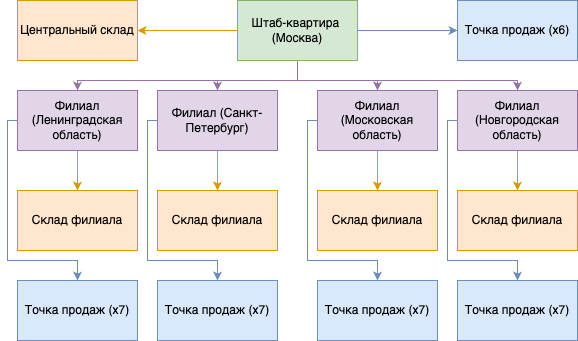

The diagram above was exported from draw.io. Its source (the exported page's mxGraphModel, read from the mxfile embedded in the PNG):
<mxGraphModel dx="830" dy="556" grid="0" gridSize="10" guides="1" tooltips="1" connect="1" arrows="1" fold="1" page="1" pageScale="1" pageWidth="1442" pageHeight="2039" math="0" shadow="0">
  <root>
    <mxCell id="0" />
    <mxCell id="1" parent="0" />
    <mxCell id="vTOxUS8pYG6GzrqO3QOJ-6" style="edgeStyle=orthogonalEdgeStyle;rounded=0;orthogonalLoop=1;jettySize=auto;html=1;exitX=0.5;exitY=1;exitDx=0;exitDy=0;entryX=0.5;entryY=0;entryDx=0;entryDy=0;fillColor=#e1d5e7;strokeColor=#9673a6;" edge="1" parent="1" source="4TRZT6uHNvwqL9tTGc9j-1" target="vTOxUS8pYG6GzrqO3QOJ-3">
      <mxGeometry relative="1" as="geometry" />
    </mxCell>
    <mxCell id="vTOxUS8pYG6GzrqO3QOJ-7" style="edgeStyle=orthogonalEdgeStyle;rounded=0;orthogonalLoop=1;jettySize=auto;html=1;exitX=0.5;exitY=1;exitDx=0;exitDy=0;entryX=0.5;entryY=0;entryDx=0;entryDy=0;fillColor=#e1d5e7;strokeColor=#9673a6;" edge="1" parent="1" source="4TRZT6uHNvwqL9tTGc9j-1" target="vTOxUS8pYG6GzrqO3QOJ-4">
      <mxGeometry relative="1" as="geometry">
        <Array as="points">
          <mxPoint x="460" y="120" />
          <mxPoint x="240" y="120" />
        </Array>
      </mxGeometry>
    </mxCell>
    <mxCell id="vTOxUS8pYG6GzrqO3QOJ-8" style="edgeStyle=orthogonalEdgeStyle;rounded=0;orthogonalLoop=1;jettySize=auto;html=1;exitX=0.5;exitY=1;exitDx=0;exitDy=0;entryX=0.5;entryY=0;entryDx=0;entryDy=0;fillColor=#e1d5e7;strokeColor=#9673a6;" edge="1" parent="1" source="4TRZT6uHNvwqL9tTGc9j-1" target="vTOxUS8pYG6GzrqO3QOJ-1">
      <mxGeometry relative="1" as="geometry" />
    </mxCell>
    <mxCell id="vTOxUS8pYG6GzrqO3QOJ-9" style="edgeStyle=orthogonalEdgeStyle;rounded=0;orthogonalLoop=1;jettySize=auto;html=1;exitX=0.5;exitY=1;exitDx=0;exitDy=0;entryX=0.5;entryY=0;entryDx=0;entryDy=0;fillColor=#e1d5e7;strokeColor=#9673a6;" edge="1" parent="1" source="4TRZT6uHNvwqL9tTGc9j-1" target="vTOxUS8pYG6GzrqO3QOJ-5">
      <mxGeometry relative="1" as="geometry">
        <Array as="points">
          <mxPoint x="460" y="120" />
          <mxPoint x="680" y="120" />
        </Array>
      </mxGeometry>
    </mxCell>
    <mxCell id="vTOxUS8pYG6GzrqO3QOJ-11" style="edgeStyle=orthogonalEdgeStyle;rounded=0;orthogonalLoop=1;jettySize=auto;html=1;exitX=0;exitY=0.5;exitDx=0;exitDy=0;entryX=1;entryY=0.5;entryDx=0;entryDy=0;fillColor=#ffe6cc;strokeColor=#d79b00;" edge="1" parent="1" source="4TRZT6uHNvwqL9tTGc9j-1" target="vTOxUS8pYG6GzrqO3QOJ-10">
      <mxGeometry relative="1" as="geometry" />
    </mxCell>
    <mxCell id="vTOxUS8pYG6GzrqO3QOJ-22" style="edgeStyle=orthogonalEdgeStyle;rounded=0;orthogonalLoop=1;jettySize=auto;html=1;exitX=1;exitY=0.5;exitDx=0;exitDy=0;entryX=0;entryY=0.5;entryDx=0;entryDy=0;fillColor=#dae8fc;strokeColor=#6c8ebf;" edge="1" parent="1" source="4TRZT6uHNvwqL9tTGc9j-1" target="vTOxUS8pYG6GzrqO3QOJ-21">
      <mxGeometry relative="1" as="geometry" />
    </mxCell>
    <mxCell id="4TRZT6uHNvwqL9tTGc9j-1" value="Штаб-квартира&amp;nbsp;&lt;div&gt;(Москва)&lt;/div&gt;" style="rounded=0;whiteSpace=wrap;html=1;fillColor=#d5e8d4;strokeColor=#82b366;" parent="1" vertex="1">
      <mxGeometry x="400" y="40" width="120" height="60" as="geometry" />
    </mxCell>
    <mxCell id="vTOxUS8pYG6GzrqO3QOJ-19" style="edgeStyle=orthogonalEdgeStyle;rounded=0;orthogonalLoop=1;jettySize=auto;html=1;exitX=0.5;exitY=1;exitDx=0;exitDy=0;entryX=0.5;entryY=0;entryDx=0;entryDy=0;fillColor=#ffe6cc;strokeColor=#d79b00;" edge="1" parent="1" source="vTOxUS8pYG6GzrqO3QOJ-1" target="vTOxUS8pYG6GzrqO3QOJ-16">
      <mxGeometry relative="1" as="geometry" />
    </mxCell>
    <mxCell id="vTOxUS8pYG6GzrqO3QOJ-1" value="Филиал (Московская область)" style="rounded=0;whiteSpace=wrap;html=1;fillColor=#e1d5e7;strokeColor=#9673a6;" vertex="1" parent="1">
      <mxGeometry x="480" y="130" width="120" height="60" as="geometry" />
    </mxCell>
    <mxCell id="vTOxUS8pYG6GzrqO3QOJ-18" style="edgeStyle=orthogonalEdgeStyle;rounded=0;orthogonalLoop=1;jettySize=auto;html=1;exitX=0.5;exitY=1;exitDx=0;exitDy=0;fillColor=#ffe6cc;strokeColor=#d79b00;" edge="1" parent="1" source="vTOxUS8pYG6GzrqO3QOJ-3" target="vTOxUS8pYG6GzrqO3QOJ-15">
      <mxGeometry relative="1" as="geometry" />
    </mxCell>
    <mxCell id="vTOxUS8pYG6GzrqO3QOJ-3" value="Филиал (Санкт-Петербург)" style="rounded=0;whiteSpace=wrap;html=1;fillColor=#e1d5e7;strokeColor=#9673a6;" vertex="1" parent="1">
      <mxGeometry x="320" y="130" width="120" height="60" as="geometry" />
    </mxCell>
    <mxCell id="vTOxUS8pYG6GzrqO3QOJ-14" style="edgeStyle=orthogonalEdgeStyle;rounded=0;orthogonalLoop=1;jettySize=auto;html=1;exitX=0.5;exitY=1;exitDx=0;exitDy=0;fillColor=#ffe6cc;strokeColor=#d79b00;" edge="1" parent="1" source="vTOxUS8pYG6GzrqO3QOJ-4" target="vTOxUS8pYG6GzrqO3QOJ-13">
      <mxGeometry relative="1" as="geometry" />
    </mxCell>
    <mxCell id="vTOxUS8pYG6GzrqO3QOJ-25" style="edgeStyle=orthogonalEdgeStyle;rounded=0;orthogonalLoop=1;jettySize=auto;html=1;exitX=0;exitY=0.5;exitDx=0;exitDy=0;entryX=0.5;entryY=0;entryDx=0;entryDy=0;fillColor=#dae8fc;strokeColor=#6c8ebf;" edge="1" parent="1" source="vTOxUS8pYG6GzrqO3QOJ-4" target="vTOxUS8pYG6GzrqO3QOJ-23">
      <mxGeometry relative="1" as="geometry">
        <Array as="points">
          <mxPoint x="170" y="160" />
          <mxPoint x="170" y="300" />
          <mxPoint x="240" y="300" />
        </Array>
      </mxGeometry>
    </mxCell>
    <mxCell id="vTOxUS8pYG6GzrqO3QOJ-4" value="Филиал (Ленинградская область)" style="rounded=0;whiteSpace=wrap;html=1;fillColor=#e1d5e7;strokeColor=#9673a6;" vertex="1" parent="1">
      <mxGeometry x="180" y="130" width="120" height="60" as="geometry" />
    </mxCell>
    <mxCell id="vTOxUS8pYG6GzrqO3QOJ-20" style="edgeStyle=orthogonalEdgeStyle;rounded=0;orthogonalLoop=1;jettySize=auto;html=1;exitX=0.5;exitY=1;exitDx=0;exitDy=0;entryX=0.5;entryY=0;entryDx=0;entryDy=0;fillColor=#ffe6cc;strokeColor=#d79b00;" edge="1" parent="1" source="vTOxUS8pYG6GzrqO3QOJ-5" target="vTOxUS8pYG6GzrqO3QOJ-17">
      <mxGeometry relative="1" as="geometry" />
    </mxCell>
    <mxCell id="vTOxUS8pYG6GzrqO3QOJ-5" value="Филиал (Новгородская область)" style="rounded=0;whiteSpace=wrap;html=1;fillColor=#e1d5e7;strokeColor=#9673a6;" vertex="1" parent="1">
      <mxGeometry x="620" y="130" width="120" height="60" as="geometry" />
    </mxCell>
    <mxCell id="vTOxUS8pYG6GzrqO3QOJ-10" value="Центральный склад" style="rounded=0;whiteSpace=wrap;html=1;fillColor=#ffe6cc;strokeColor=#d79b00;" vertex="1" parent="1">
      <mxGeometry x="180" y="40" width="120" height="60" as="geometry" />
    </mxCell>
    <mxCell id="vTOxUS8pYG6GzrqO3QOJ-13" value="Склад филиала" style="rounded=0;whiteSpace=wrap;html=1;fillColor=#ffe6cc;strokeColor=#d79b00;" vertex="1" parent="1">
      <mxGeometry x="180" y="230" width="120" height="60" as="geometry" />
    </mxCell>
    <mxCell id="vTOxUS8pYG6GzrqO3QOJ-15" value="Склад филиала" style="rounded=0;whiteSpace=wrap;html=1;fillColor=#ffe6cc;strokeColor=#d79b00;" vertex="1" parent="1">
      <mxGeometry x="320" y="230" width="120" height="60" as="geometry" />
    </mxCell>
    <mxCell id="vTOxUS8pYG6GzrqO3QOJ-16" value="Склад филиала" style="rounded=0;whiteSpace=wrap;html=1;fillColor=#ffe6cc;strokeColor=#d79b00;" vertex="1" parent="1">
      <mxGeometry x="480" y="230" width="120" height="60" as="geometry" />
    </mxCell>
    <mxCell id="vTOxUS8pYG6GzrqO3QOJ-17" value="Склад филиала" style="rounded=0;whiteSpace=wrap;html=1;fillColor=#ffe6cc;strokeColor=#d79b00;" vertex="1" parent="1">
      <mxGeometry x="620" y="230" width="120" height="60" as="geometry" />
    </mxCell>
    <mxCell id="vTOxUS8pYG6GzrqO3QOJ-21" value="Точка продаж (x6)" style="rounded=0;whiteSpace=wrap;html=1;fillColor=#dae8fc;strokeColor=#6c8ebf;" vertex="1" parent="1">
      <mxGeometry x="620" y="40" width="120" height="60" as="geometry" />
    </mxCell>
    <mxCell id="vTOxUS8pYG6GzrqO3QOJ-23" value="Точка продаж (x7)" style="rounded=0;whiteSpace=wrap;html=1;fillColor=#dae8fc;strokeColor=#6c8ebf;" vertex="1" parent="1">
      <mxGeometry x="180" y="320" width="120" height="60" as="geometry" />
    </mxCell>
    <mxCell id="vTOxUS8pYG6GzrqO3QOJ-26" style="edgeStyle=orthogonalEdgeStyle;rounded=0;orthogonalLoop=1;jettySize=auto;html=1;exitX=0;exitY=0.5;exitDx=0;exitDy=0;entryX=0.5;entryY=0;entryDx=0;entryDy=0;fillColor=#dae8fc;strokeColor=#6c8ebf;" edge="1" parent="1" target="vTOxUS8pYG6GzrqO3QOJ-27">
      <mxGeometry relative="1" as="geometry">
        <mxPoint x="320" y="160" as="sourcePoint" />
        <Array as="points">
          <mxPoint x="310" y="160" />
          <mxPoint x="310" y="300" />
          <mxPoint x="380" y="300" />
        </Array>
      </mxGeometry>
    </mxCell>
    <mxCell id="vTOxUS8pYG6GzrqO3QOJ-27" value="Точка продаж (x7)" style="rounded=0;whiteSpace=wrap;html=1;fillColor=#dae8fc;strokeColor=#6c8ebf;" vertex="1" parent="1">
      <mxGeometry x="320" y="320" width="120" height="60" as="geometry" />
    </mxCell>
    <mxCell id="vTOxUS8pYG6GzrqO3QOJ-28" style="edgeStyle=orthogonalEdgeStyle;rounded=0;orthogonalLoop=1;jettySize=auto;html=1;exitX=0;exitY=0.5;exitDx=0;exitDy=0;entryX=0.5;entryY=0;entryDx=0;entryDy=0;fillColor=#dae8fc;strokeColor=#6c8ebf;" edge="1" parent="1" target="vTOxUS8pYG6GzrqO3QOJ-29">
      <mxGeometry relative="1" as="geometry">
        <mxPoint x="480" y="160" as="sourcePoint" />
        <Array as="points">
          <mxPoint x="470" y="160" />
          <mxPoint x="470" y="300" />
          <mxPoint x="540" y="300" />
        </Array>
      </mxGeometry>
    </mxCell>
    <mxCell id="vTOxUS8pYG6GzrqO3QOJ-29" value="Точка продаж (x7)" style="rounded=0;whiteSpace=wrap;html=1;fillColor=#dae8fc;strokeColor=#6c8ebf;" vertex="1" parent="1">
      <mxGeometry x="480" y="320" width="120" height="60" as="geometry" />
    </mxCell>
    <mxCell id="vTOxUS8pYG6GzrqO3QOJ-30" style="edgeStyle=orthogonalEdgeStyle;rounded=0;orthogonalLoop=1;jettySize=auto;html=1;exitX=0;exitY=0.5;exitDx=0;exitDy=0;entryX=0.5;entryY=0;entryDx=0;entryDy=0;fillColor=#dae8fc;strokeColor=#6c8ebf;" edge="1" parent="1" target="vTOxUS8pYG6GzrqO3QOJ-31">
      <mxGeometry relative="1" as="geometry">
        <mxPoint x="620" y="160" as="sourcePoint" />
        <Array as="points">
          <mxPoint x="610" y="160" />
          <mxPoint x="610" y="300" />
          <mxPoint x="680" y="300" />
        </Array>
      </mxGeometry>
    </mxCell>
    <mxCell id="vTOxUS8pYG6GzrqO3QOJ-31" value="Точка продаж (x7)" style="rounded=0;whiteSpace=wrap;html=1;fillColor=#dae8fc;strokeColor=#6c8ebf;" vertex="1" parent="1">
      <mxGeometry x="620" y="320" width="120" height="60" as="geometry" />
    </mxCell>
  </root>
</mxGraphModel>